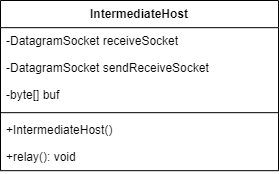

The diagram above was exported from draw.io. Its source (the exported page's mxGraphModel, read from the mxfile embedded in the PNG):
<mxGraphModel dx="794" dy="458" grid="1" gridSize="10" guides="1" tooltips="1" connect="1" arrows="1" fold="1" page="1" pageScale="1" pageWidth="850" pageHeight="1100" background="#FFFFFF" math="0" shadow="0">
  <root>
    <mxCell id="0" />
    <mxCell id="1" parent="0" />
    <mxCell id="lRQIiVX4dXsnuG-LjClr-26" value="IntermediateHost" style="swimlane;fontStyle=1;align=center;verticalAlign=top;childLayout=stackLayout;horizontal=1;startSize=27.166666666666668;horizontalStack=0;resizeParent=1;resizeParentMax=0;resizeLast=0;collapsible=0;marginBottom=0;" vertex="1" parent="1">
      <mxGeometry x="60" y="40" width="278" height="170.16666666666669" as="geometry" />
    </mxCell>
    <mxCell id="lRQIiVX4dXsnuG-LjClr-27" value="-DatagramSocket receiveSocket" style="text;strokeColor=none;fillColor=none;align=left;verticalAlign=top;spacingLeft=4;spacingRight=4;overflow=hidden;rotatable=0;points=[[0,0.5],[1,0.5]];portConstraint=eastwest;" vertex="1" parent="lRQIiVX4dXsnuG-LjClr-26">
      <mxGeometry y="27.166666666666668" width="278" height="27" as="geometry" />
    </mxCell>
    <mxCell id="lRQIiVX4dXsnuG-LjClr-28" value="-DatagramSocket sendReceiveSocket" style="text;strokeColor=none;fillColor=none;align=left;verticalAlign=top;spacingLeft=4;spacingRight=4;overflow=hidden;rotatable=0;points=[[0,0.5],[1,0.5]];portConstraint=eastwest;" vertex="1" parent="lRQIiVX4dXsnuG-LjClr-26">
      <mxGeometry y="54.16666666666667" width="278" height="27" as="geometry" />
    </mxCell>
    <mxCell id="lRQIiVX4dXsnuG-LjClr-29" value="-byte[] buf" style="text;strokeColor=none;fillColor=none;align=left;verticalAlign=top;spacingLeft=4;spacingRight=4;overflow=hidden;rotatable=0;points=[[0,0.5],[1,0.5]];portConstraint=eastwest;" vertex="1" parent="lRQIiVX4dXsnuG-LjClr-26">
      <mxGeometry y="81.16666666666667" width="278" height="27" as="geometry" />
    </mxCell>
    <mxCell id="lRQIiVX4dXsnuG-LjClr-30" style="line;strokeWidth=1;fillColor=none;align=left;verticalAlign=middle;spacingTop=-1;spacingLeft=3;spacingRight=3;rotatable=0;labelPosition=right;points=[];portConstraint=eastwest;strokeColor=inherit;" vertex="1" parent="lRQIiVX4dXsnuG-LjClr-26">
      <mxGeometry y="108.16666666666667" width="278" height="8" as="geometry" />
    </mxCell>
    <mxCell id="lRQIiVX4dXsnuG-LjClr-31" value="+IntermediateHost()" style="text;strokeColor=none;fillColor=none;align=left;verticalAlign=top;spacingLeft=4;spacingRight=4;overflow=hidden;rotatable=0;points=[[0,0.5],[1,0.5]];portConstraint=eastwest;" vertex="1" parent="lRQIiVX4dXsnuG-LjClr-26">
      <mxGeometry y="116.16666666666667" width="278" height="27" as="geometry" />
    </mxCell>
    <mxCell id="lRQIiVX4dXsnuG-LjClr-32" value="+relay(): void" style="text;strokeColor=none;fillColor=none;align=left;verticalAlign=top;spacingLeft=4;spacingRight=4;overflow=hidden;rotatable=0;points=[[0,0.5],[1,0.5]];portConstraint=eastwest;" vertex="1" parent="lRQIiVX4dXsnuG-LjClr-26">
      <mxGeometry y="143.16666666666669" width="278" height="27" as="geometry" />
    </mxCell>
  </root>
</mxGraphModel>